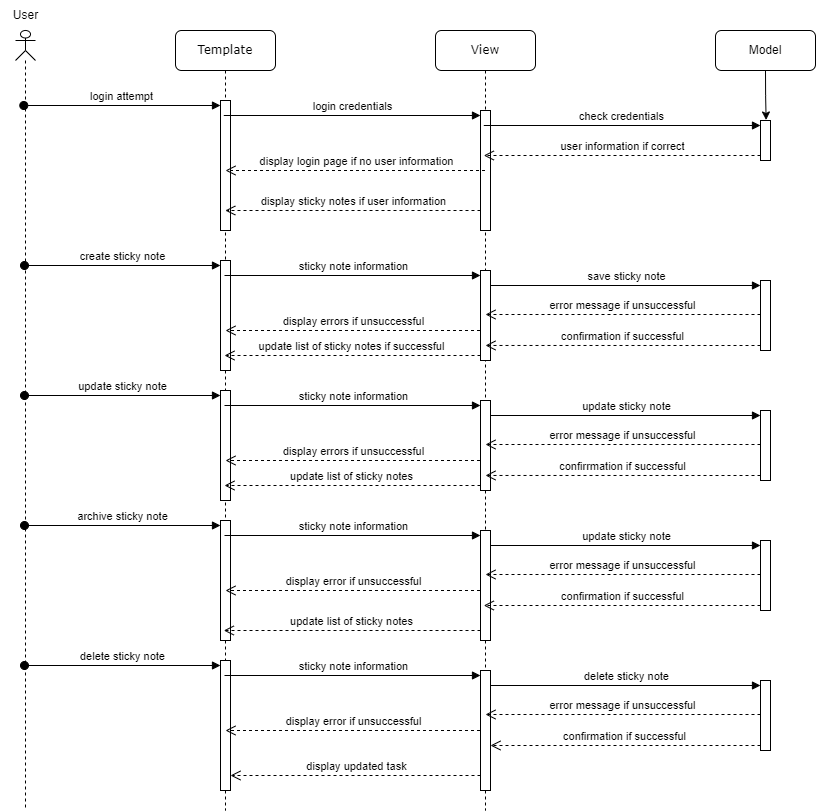

The diagram above was exported from draw.io. Its source (the exported page's mxGraphModel, read from the mxfile embedded in the PNG):
<mxGraphModel dx="1733" dy="1140" grid="1" gridSize="10" guides="1" tooltips="1" connect="1" arrows="1" fold="1" page="1" pageScale="1" pageWidth="850" pageHeight="1100" math="0" shadow="0">
  <root>
    <mxCell id="0" />
    <mxCell id="1" parent="0" />
    <mxCell id="aLUl6sGFBZg0g_39iKaZ-1" value="Template" style="shape=umlLifeline;perimeter=lifelinePerimeter;whiteSpace=wrap;html=1;container=1;collapsible=0;recursiveResize=0;outlineConnect=0;rounded=1;shadow=0;comic=0;labelBackgroundColor=none;strokeWidth=1;fontFamily=Verdana;fontSize=12;align=center;" vertex="1" parent="1">
      <mxGeometry x="200" y="40" width="100" height="780" as="geometry" />
    </mxCell>
    <mxCell id="aLUl6sGFBZg0g_39iKaZ-2" value="" style="html=1;points=[[0,0,0,0,5],[0,1,0,0,-5],[1,0,0,0,5],[1,1,0,0,-5]];perimeter=orthogonalPerimeter;outlineConnect=0;targetShapes=umlLifeline;portConstraint=eastwest;newEdgeStyle={&quot;curved&quot;:0,&quot;rounded&quot;:0};" vertex="1" parent="aLUl6sGFBZg0g_39iKaZ-1">
      <mxGeometry x="45" y="70" width="10" height="130" as="geometry" />
    </mxCell>
    <mxCell id="aLUl6sGFBZg0g_39iKaZ-3" value="View" style="shape=umlLifeline;perimeter=lifelinePerimeter;whiteSpace=wrap;html=1;container=1;collapsible=0;recursiveResize=0;outlineConnect=0;rounded=1;shadow=0;comic=0;labelBackgroundColor=none;strokeWidth=1;fontFamily=Verdana;fontSize=12;align=center;" vertex="1" parent="1">
      <mxGeometry x="460" y="40" width="100" height="780" as="geometry" />
    </mxCell>
    <mxCell id="aLUl6sGFBZg0g_39iKaZ-4" value="" style="html=1;points=[[0,0,0,0,5],[0,1,0,0,-5],[1,0,0,0,5],[1,1,0,0,-5]];perimeter=orthogonalPerimeter;outlineConnect=0;targetShapes=umlLifeline;portConstraint=eastwest;newEdgeStyle={&quot;curved&quot;:0,&quot;rounded&quot;:0};" vertex="1" parent="aLUl6sGFBZg0g_39iKaZ-3">
      <mxGeometry x="45" y="80" width="10" height="120" as="geometry" />
    </mxCell>
    <mxCell id="aLUl6sGFBZg0g_39iKaZ-7" value="" style="html=1;points=[[0,0,0,0,5],[0,1,0,0,-5],[1,0,0,0,5],[1,1,0,0,-5]];perimeter=orthogonalPerimeter;outlineConnect=0;targetShapes=umlLifeline;portConstraint=eastwest;newEdgeStyle={&quot;curved&quot;:0,&quot;rounded&quot;:0};" vertex="1" parent="1">
      <mxGeometry x="785" y="130" width="10" height="40" as="geometry" />
    </mxCell>
    <mxCell id="aLUl6sGFBZg0g_39iKaZ-8" value="" style="html=1;points=[[0,0,0,0,5],[0,1,0,0,-5],[1,0,0,0,5],[1,1,0,0,-5]];perimeter=orthogonalPerimeter;outlineConnect=0;targetShapes=umlLifeline;portConstraint=eastwest;newEdgeStyle={&quot;curved&quot;:0,&quot;rounded&quot;:0};" vertex="1" parent="1">
      <mxGeometry x="785" y="290" width="10" height="70" as="geometry" />
    </mxCell>
    <mxCell id="aLUl6sGFBZg0g_39iKaZ-9" value="" style="shape=umlLifeline;perimeter=lifelinePerimeter;whiteSpace=wrap;html=1;container=1;dropTarget=0;collapsible=0;recursiveResize=0;outlineConnect=0;portConstraint=eastwest;newEdgeStyle={&quot;curved&quot;:0,&quot;rounded&quot;:0};participant=umlActor;size=30;" vertex="1" parent="1">
      <mxGeometry x="40" y="40" width="20" height="780" as="geometry" />
    </mxCell>
    <mxCell id="aLUl6sGFBZg0g_39iKaZ-10" value="login attempt" style="html=1;verticalAlign=bottom;startArrow=oval;endArrow=block;startSize=8;curved=0;rounded=0;entryX=0;entryY=0;entryDx=0;entryDy=5;" edge="1" parent="1" source="aLUl6sGFBZg0g_39iKaZ-9" target="aLUl6sGFBZg0g_39iKaZ-2">
      <mxGeometry relative="1" as="geometry">
        <mxPoint x="175" y="125" as="sourcePoint" />
      </mxGeometry>
    </mxCell>
    <mxCell id="aLUl6sGFBZg0g_39iKaZ-11" value="login credentials" style="html=1;verticalAlign=bottom;endArrow=block;curved=0;rounded=0;entryX=0;entryY=0;entryDx=0;entryDy=5;" edge="1" parent="1" source="aLUl6sGFBZg0g_39iKaZ-1" target="aLUl6sGFBZg0g_39iKaZ-4">
      <mxGeometry relative="1" as="geometry">
        <mxPoint x="435" y="135" as="sourcePoint" />
      </mxGeometry>
    </mxCell>
    <mxCell id="aLUl6sGFBZg0g_39iKaZ-12" value="check credentials" style="html=1;verticalAlign=bottom;endArrow=block;curved=0;rounded=0;entryX=0;entryY=0;entryDx=0;entryDy=5;" edge="1" parent="1" source="aLUl6sGFBZg0g_39iKaZ-3" target="aLUl6sGFBZg0g_39iKaZ-7">
      <mxGeometry relative="1" as="geometry">
        <mxPoint x="715" y="155" as="sourcePoint" />
      </mxGeometry>
    </mxCell>
    <mxCell id="aLUl6sGFBZg0g_39iKaZ-13" value="user information if correct" style="html=1;verticalAlign=bottom;endArrow=open;dashed=1;endSize=8;curved=0;rounded=0;exitX=0;exitY=1;exitDx=0;exitDy=-5;" edge="1" parent="1" source="aLUl6sGFBZg0g_39iKaZ-7" target="aLUl6sGFBZg0g_39iKaZ-3">
      <mxGeometry relative="1" as="geometry">
        <mxPoint x="715" y="225" as="targetPoint" />
      </mxGeometry>
    </mxCell>
    <mxCell id="aLUl6sGFBZg0g_39iKaZ-14" value="display sticky notes if user information" style="html=1;verticalAlign=bottom;endArrow=open;dashed=1;endSize=8;curved=0;rounded=0;exitX=0;exitY=1;exitDx=0;exitDy=-5;" edge="1" parent="1">
      <mxGeometry relative="1" as="geometry">
        <mxPoint x="249.785714285714" y="219.9999999999999" as="targetPoint" />
        <mxPoint x="505" y="219.9999999999999" as="sourcePoint" />
      </mxGeometry>
    </mxCell>
    <mxCell id="aLUl6sGFBZg0g_39iKaZ-15" value="display login page if no user information" style="html=1;verticalAlign=bottom;endArrow=open;dashed=1;endSize=8;curved=0;rounded=0;" edge="1" parent="1" source="aLUl6sGFBZg0g_39iKaZ-3">
      <mxGeometry relative="1" as="geometry">
        <mxPoint x="504.5" y="180" as="sourcePoint" />
        <mxPoint x="250" y="180" as="targetPoint" />
      </mxGeometry>
    </mxCell>
    <mxCell id="aLUl6sGFBZg0g_39iKaZ-16" value="" style="html=1;points=[[0,0,0,0,5],[0,1,0,0,-5],[1,0,0,0,5],[1,1,0,0,-5]];perimeter=orthogonalPerimeter;outlineConnect=0;targetShapes=umlLifeline;portConstraint=eastwest;newEdgeStyle={&quot;curved&quot;:0,&quot;rounded&quot;:0};" vertex="1" parent="1">
      <mxGeometry x="245" y="270" width="10" height="110" as="geometry" />
    </mxCell>
    <mxCell id="aLUl6sGFBZg0g_39iKaZ-17" value="" style="html=1;points=[[0,0,0,0,5],[0,1,0,0,-5],[1,0,0,0,5],[1,1,0,0,-5]];perimeter=orthogonalPerimeter;outlineConnect=0;targetShapes=umlLifeline;portConstraint=eastwest;newEdgeStyle={&quot;curved&quot;:0,&quot;rounded&quot;:0};" vertex="1" parent="1">
      <mxGeometry x="505" y="280" width="10" height="90" as="geometry" />
    </mxCell>
    <mxCell id="aLUl6sGFBZg0g_39iKaZ-18" value="create sticky note" style="html=1;verticalAlign=bottom;startArrow=oval;endArrow=block;startSize=8;curved=0;rounded=0;entryX=0;entryY=0;entryDx=0;entryDy=5;" edge="1" parent="1" target="aLUl6sGFBZg0g_39iKaZ-16">
      <mxGeometry relative="1" as="geometry">
        <mxPoint x="49" y="275" as="sourcePoint" />
      </mxGeometry>
    </mxCell>
    <mxCell id="aLUl6sGFBZg0g_39iKaZ-19" value="sticky note information" style="html=1;verticalAlign=bottom;endArrow=block;curved=0;rounded=0;entryX=0;entryY=0;entryDx=0;entryDy=5;" edge="1" parent="1" target="aLUl6sGFBZg0g_39iKaZ-17">
      <mxGeometry relative="1" as="geometry">
        <mxPoint x="249" y="285" as="sourcePoint" />
      </mxGeometry>
    </mxCell>
    <mxCell id="aLUl6sGFBZg0g_39iKaZ-20" value="save sticky note" style="html=1;verticalAlign=bottom;endArrow=block;curved=0;rounded=0;entryX=0;entryY=0;entryDx=0;entryDy=5;" edge="1" parent="1" source="aLUl6sGFBZg0g_39iKaZ-17" target="aLUl6sGFBZg0g_39iKaZ-8">
      <mxGeometry relative="1" as="geometry">
        <mxPoint x="509" y="295" as="sourcePoint" />
      </mxGeometry>
    </mxCell>
    <mxCell id="aLUl6sGFBZg0g_39iKaZ-21" value="confirmation if successful" style="html=1;verticalAlign=bottom;endArrow=open;dashed=1;endSize=8;curved=0;rounded=0;exitX=0;exitY=1;exitDx=0;exitDy=-5;entryX=0.5;entryY=0.833;entryDx=0;entryDy=0;entryPerimeter=0;" edge="1" parent="1" source="aLUl6sGFBZg0g_39iKaZ-8" target="aLUl6sGFBZg0g_39iKaZ-17">
      <mxGeometry relative="1" as="geometry">
        <mxPoint x="509" y="325" as="targetPoint" />
      </mxGeometry>
    </mxCell>
    <mxCell id="aLUl6sGFBZg0g_39iKaZ-22" value="update list of sticky notes if successful" style="html=1;verticalAlign=bottom;endArrow=open;dashed=1;endSize=8;curved=0;rounded=0;exitX=0;exitY=1;exitDx=0;exitDy=-5;" edge="1" parent="1" source="aLUl6sGFBZg0g_39iKaZ-17">
      <mxGeometry relative="1" as="geometry">
        <mxPoint x="249" y="365" as="targetPoint" />
      </mxGeometry>
    </mxCell>
    <mxCell id="aLUl6sGFBZg0g_39iKaZ-23" value="display errors if unsuccessful" style="html=1;verticalAlign=bottom;endArrow=open;dashed=1;endSize=8;curved=0;rounded=0;" edge="1" parent="1">
      <mxGeometry relative="1" as="geometry">
        <mxPoint x="504.5" y="340" as="sourcePoint" />
        <mxPoint x="250" y="340" as="targetPoint" />
      </mxGeometry>
    </mxCell>
    <mxCell id="aLUl6sGFBZg0g_39iKaZ-25" value="error message if unsuccessful" style="html=1;verticalAlign=bottom;endArrow=open;dashed=1;endSize=8;curved=0;rounded=0;" edge="1" parent="1" source="aLUl6sGFBZg0g_39iKaZ-8">
      <mxGeometry relative="1" as="geometry">
        <mxPoint x="780" y="324.44" as="sourcePoint" />
        <mxPoint x="510" y="324" as="targetPoint" />
      </mxGeometry>
    </mxCell>
    <mxCell id="aLUl6sGFBZg0g_39iKaZ-26" value="" style="html=1;points=[[0,0,0,0,5],[0,1,0,0,-5],[1,0,0,0,5],[1,1,0,0,-5]];perimeter=orthogonalPerimeter;outlineConnect=0;targetShapes=umlLifeline;portConstraint=eastwest;newEdgeStyle={&quot;curved&quot;:0,&quot;rounded&quot;:0};" vertex="1" parent="1">
      <mxGeometry x="785" y="420" width="10" height="70" as="geometry" />
    </mxCell>
    <mxCell id="aLUl6sGFBZg0g_39iKaZ-27" value="" style="html=1;points=[[0,0,0,0,5],[0,1,0,0,-5],[1,0,0,0,5],[1,1,0,0,-5]];perimeter=orthogonalPerimeter;outlineConnect=0;targetShapes=umlLifeline;portConstraint=eastwest;newEdgeStyle={&quot;curved&quot;:0,&quot;rounded&quot;:0};" vertex="1" parent="1">
      <mxGeometry x="245" y="400" width="10" height="110" as="geometry" />
    </mxCell>
    <mxCell id="aLUl6sGFBZg0g_39iKaZ-28" value="" style="html=1;points=[[0,0,0,0,5],[0,1,0,0,-5],[1,0,0,0,5],[1,1,0,0,-5]];perimeter=orthogonalPerimeter;outlineConnect=0;targetShapes=umlLifeline;portConstraint=eastwest;newEdgeStyle={&quot;curved&quot;:0,&quot;rounded&quot;:0};" vertex="1" parent="1">
      <mxGeometry x="505" y="410" width="10" height="90" as="geometry" />
    </mxCell>
    <mxCell id="aLUl6sGFBZg0g_39iKaZ-29" value="update&amp;nbsp;sticky note" style="html=1;verticalAlign=bottom;startArrow=oval;endArrow=block;startSize=8;curved=0;rounded=0;entryX=0;entryY=0;entryDx=0;entryDy=5;" edge="1" parent="1" target="aLUl6sGFBZg0g_39iKaZ-27">
      <mxGeometry relative="1" as="geometry">
        <mxPoint x="49" y="405" as="sourcePoint" />
      </mxGeometry>
    </mxCell>
    <mxCell id="aLUl6sGFBZg0g_39iKaZ-30" value="sticky note information" style="html=1;verticalAlign=bottom;endArrow=block;curved=0;rounded=0;entryX=0;entryY=0;entryDx=0;entryDy=5;" edge="1" parent="1" target="aLUl6sGFBZg0g_39iKaZ-28">
      <mxGeometry relative="1" as="geometry">
        <mxPoint x="249" y="415" as="sourcePoint" />
      </mxGeometry>
    </mxCell>
    <mxCell id="aLUl6sGFBZg0g_39iKaZ-31" value="update sticky note" style="html=1;verticalAlign=bottom;endArrow=block;curved=0;rounded=0;entryX=0;entryY=0;entryDx=0;entryDy=5;" edge="1" parent="1" source="aLUl6sGFBZg0g_39iKaZ-28" target="aLUl6sGFBZg0g_39iKaZ-26">
      <mxGeometry relative="1" as="geometry">
        <mxPoint x="509" y="425" as="sourcePoint" />
      </mxGeometry>
    </mxCell>
    <mxCell id="aLUl6sGFBZg0g_39iKaZ-32" value="confirrmation if successful" style="html=1;verticalAlign=bottom;endArrow=open;dashed=1;endSize=8;curved=0;rounded=0;exitX=0;exitY=1;exitDx=0;exitDy=-5;entryX=0.5;entryY=0.833;entryDx=0;entryDy=0;entryPerimeter=0;" edge="1" parent="1" source="aLUl6sGFBZg0g_39iKaZ-26" target="aLUl6sGFBZg0g_39iKaZ-28">
      <mxGeometry relative="1" as="geometry">
        <mxPoint x="509" y="455" as="targetPoint" />
      </mxGeometry>
    </mxCell>
    <mxCell id="aLUl6sGFBZg0g_39iKaZ-33" value="update list of sticky notes" style="html=1;verticalAlign=bottom;endArrow=open;dashed=1;endSize=8;curved=0;rounded=0;exitX=0;exitY=1;exitDx=0;exitDy=-5;" edge="1" parent="1" source="aLUl6sGFBZg0g_39iKaZ-28">
      <mxGeometry relative="1" as="geometry">
        <mxPoint x="249" y="495" as="targetPoint" />
      </mxGeometry>
    </mxCell>
    <mxCell id="aLUl6sGFBZg0g_39iKaZ-34" value="display errors if unsuccessful" style="html=1;verticalAlign=bottom;endArrow=open;dashed=1;endSize=8;curved=0;rounded=0;" edge="1" parent="1">
      <mxGeometry relative="1" as="geometry">
        <mxPoint x="504.5" y="470" as="sourcePoint" />
        <mxPoint x="250" y="470" as="targetPoint" />
      </mxGeometry>
    </mxCell>
    <mxCell id="aLUl6sGFBZg0g_39iKaZ-35" value="error message if unsuccessful" style="html=1;verticalAlign=bottom;endArrow=open;dashed=1;endSize=8;curved=0;rounded=0;" edge="1" parent="1" source="aLUl6sGFBZg0g_39iKaZ-26">
      <mxGeometry relative="1" as="geometry">
        <mxPoint x="780" y="454.44" as="sourcePoint" />
        <mxPoint x="510" y="454" as="targetPoint" />
      </mxGeometry>
    </mxCell>
    <mxCell id="aLUl6sGFBZg0g_39iKaZ-36" value="" style="html=1;points=[[0,0,0,0,5],[0,1,0,0,-5],[1,0,0,0,5],[1,1,0,0,-5]];perimeter=orthogonalPerimeter;outlineConnect=0;targetShapes=umlLifeline;portConstraint=eastwest;newEdgeStyle={&quot;curved&quot;:0,&quot;rounded&quot;:0};" vertex="1" parent="1">
      <mxGeometry x="785" y="550" width="10" height="70" as="geometry" />
    </mxCell>
    <mxCell id="aLUl6sGFBZg0g_39iKaZ-37" value="" style="html=1;points=[[0,0,0,0,5],[0,1,0,0,-5],[1,0,0,0,5],[1,1,0,0,-5]];perimeter=orthogonalPerimeter;outlineConnect=0;targetShapes=umlLifeline;portConstraint=eastwest;newEdgeStyle={&quot;curved&quot;:0,&quot;rounded&quot;:0};" vertex="1" parent="1">
      <mxGeometry x="245" y="530" width="10" height="120" as="geometry" />
    </mxCell>
    <mxCell id="aLUl6sGFBZg0g_39iKaZ-38" value="" style="html=1;points=[[0,0,0,0,5],[0,1,0,0,-5],[1,0,0,0,5],[1,1,0,0,-5]];perimeter=orthogonalPerimeter;outlineConnect=0;targetShapes=umlLifeline;portConstraint=eastwest;newEdgeStyle={&quot;curved&quot;:0,&quot;rounded&quot;:0};" vertex="1" parent="1">
      <mxGeometry x="505" y="540" width="10" height="110" as="geometry" />
    </mxCell>
    <mxCell id="aLUl6sGFBZg0g_39iKaZ-39" value="archive sticky note" style="html=1;verticalAlign=bottom;startArrow=oval;endArrow=block;startSize=8;curved=0;rounded=0;entryX=0;entryY=0;entryDx=0;entryDy=5;" edge="1" parent="1" target="aLUl6sGFBZg0g_39iKaZ-37">
      <mxGeometry relative="1" as="geometry">
        <mxPoint x="49" y="535" as="sourcePoint" />
      </mxGeometry>
    </mxCell>
    <mxCell id="aLUl6sGFBZg0g_39iKaZ-40" value="sticky note information" style="html=1;verticalAlign=bottom;endArrow=block;curved=0;rounded=0;entryX=0;entryY=0;entryDx=0;entryDy=5;" edge="1" parent="1" target="aLUl6sGFBZg0g_39iKaZ-38">
      <mxGeometry relative="1" as="geometry">
        <mxPoint x="249" y="545" as="sourcePoint" />
      </mxGeometry>
    </mxCell>
    <mxCell id="aLUl6sGFBZg0g_39iKaZ-41" value="update sticky note" style="html=1;verticalAlign=bottom;endArrow=block;curved=0;rounded=0;entryX=0;entryY=0;entryDx=0;entryDy=5;" edge="1" parent="1" source="aLUl6sGFBZg0g_39iKaZ-38" target="aLUl6sGFBZg0g_39iKaZ-36">
      <mxGeometry relative="1" as="geometry">
        <mxPoint x="509" y="555" as="sourcePoint" />
      </mxGeometry>
    </mxCell>
    <mxCell id="aLUl6sGFBZg0g_39iKaZ-42" value="confirmation if successful" style="html=1;verticalAlign=bottom;endArrow=open;dashed=1;endSize=8;curved=0;rounded=0;exitX=0;exitY=1;exitDx=0;exitDy=-5;" edge="1" parent="1" source="aLUl6sGFBZg0g_39iKaZ-36" target="aLUl6sGFBZg0g_39iKaZ-3">
      <mxGeometry relative="1" as="geometry">
        <mxPoint x="509" y="585" as="targetPoint" />
      </mxGeometry>
    </mxCell>
    <mxCell id="aLUl6sGFBZg0g_39iKaZ-43" value="update list of sticky notes" style="html=1;verticalAlign=bottom;endArrow=open;dashed=1;endSize=8;curved=0;rounded=0;" edge="1" parent="1" source="aLUl6sGFBZg0g_39iKaZ-38" target="aLUl6sGFBZg0g_39iKaZ-1">
      <mxGeometry relative="1" as="geometry">
        <mxPoint x="249" y="625" as="targetPoint" />
        <Array as="points">
          <mxPoint x="490" y="640" />
        </Array>
      </mxGeometry>
    </mxCell>
    <mxCell id="aLUl6sGFBZg0g_39iKaZ-44" value="display error if unsuccessful" style="html=1;verticalAlign=bottom;endArrow=open;dashed=1;endSize=8;curved=0;rounded=0;" edge="1" parent="1">
      <mxGeometry relative="1" as="geometry">
        <mxPoint x="504.5" y="600" as="sourcePoint" />
        <mxPoint x="250" y="600" as="targetPoint" />
      </mxGeometry>
    </mxCell>
    <mxCell id="aLUl6sGFBZg0g_39iKaZ-45" value="error message if unsuccessful" style="html=1;verticalAlign=bottom;endArrow=open;dashed=1;endSize=8;curved=0;rounded=0;" edge="1" parent="1" source="aLUl6sGFBZg0g_39iKaZ-36">
      <mxGeometry relative="1" as="geometry">
        <mxPoint x="780" y="584.44" as="sourcePoint" />
        <mxPoint x="510" y="584" as="targetPoint" />
      </mxGeometry>
    </mxCell>
    <mxCell id="aLUl6sGFBZg0g_39iKaZ-46" value="" style="html=1;points=[[0,0,0,0,5],[0,1,0,0,-5],[1,0,0,0,5],[1,1,0,0,-5]];perimeter=orthogonalPerimeter;outlineConnect=0;targetShapes=umlLifeline;portConstraint=eastwest;newEdgeStyle={&quot;curved&quot;:0,&quot;rounded&quot;:0};" vertex="1" parent="1">
      <mxGeometry x="785" y="690" width="10" height="70" as="geometry" />
    </mxCell>
    <mxCell id="aLUl6sGFBZg0g_39iKaZ-47" value="" style="html=1;points=[[0,0,0,0,5],[0,1,0,0,-5],[1,0,0,0,5],[1,1,0,0,-5]];perimeter=orthogonalPerimeter;outlineConnect=0;targetShapes=umlLifeline;portConstraint=eastwest;newEdgeStyle={&quot;curved&quot;:0,&quot;rounded&quot;:0};" vertex="1" parent="1">
      <mxGeometry x="245" y="670" width="10" height="130" as="geometry" />
    </mxCell>
    <mxCell id="aLUl6sGFBZg0g_39iKaZ-48" value="" style="html=1;points=[[0,0,0,0,5],[0,1,0,0,-5],[1,0,0,0,5],[1,1,0,0,-5]];perimeter=orthogonalPerimeter;outlineConnect=0;targetShapes=umlLifeline;portConstraint=eastwest;newEdgeStyle={&quot;curved&quot;:0,&quot;rounded&quot;:0};" vertex="1" parent="1">
      <mxGeometry x="505" y="680" width="10" height="120" as="geometry" />
    </mxCell>
    <mxCell id="aLUl6sGFBZg0g_39iKaZ-49" value="delete sticky note" style="html=1;verticalAlign=bottom;startArrow=oval;endArrow=block;startSize=8;curved=0;rounded=0;entryX=0;entryY=0;entryDx=0;entryDy=5;" edge="1" parent="1" target="aLUl6sGFBZg0g_39iKaZ-47">
      <mxGeometry relative="1" as="geometry">
        <mxPoint x="49" y="675" as="sourcePoint" />
      </mxGeometry>
    </mxCell>
    <mxCell id="aLUl6sGFBZg0g_39iKaZ-50" value="sticky note information" style="html=1;verticalAlign=bottom;endArrow=block;curved=0;rounded=0;entryX=0;entryY=0;entryDx=0;entryDy=5;" edge="1" parent="1" target="aLUl6sGFBZg0g_39iKaZ-48">
      <mxGeometry relative="1" as="geometry">
        <mxPoint x="249" y="685" as="sourcePoint" />
      </mxGeometry>
    </mxCell>
    <mxCell id="aLUl6sGFBZg0g_39iKaZ-51" value="delete sticky note" style="html=1;verticalAlign=bottom;endArrow=block;curved=0;rounded=0;entryX=0;entryY=0;entryDx=0;entryDy=5;" edge="1" parent="1" source="aLUl6sGFBZg0g_39iKaZ-48" target="aLUl6sGFBZg0g_39iKaZ-46">
      <mxGeometry relative="1" as="geometry">
        <mxPoint x="509" y="695" as="sourcePoint" />
      </mxGeometry>
    </mxCell>
    <mxCell id="aLUl6sGFBZg0g_39iKaZ-52" value="confirmation if successful" style="html=1;verticalAlign=bottom;endArrow=open;dashed=1;endSize=8;curved=0;rounded=0;exitX=0;exitY=1;exitDx=0;exitDy=-5;" edge="1" parent="1" source="aLUl6sGFBZg0g_39iKaZ-46" target="aLUl6sGFBZg0g_39iKaZ-48">
      <mxGeometry relative="1" as="geometry">
        <mxPoint x="509" y="725" as="targetPoint" />
      </mxGeometry>
    </mxCell>
    <mxCell id="aLUl6sGFBZg0g_39iKaZ-53" value="display updated task" style="html=1;verticalAlign=bottom;endArrow=open;dashed=1;endSize=8;curved=0;rounded=0;exitX=0;exitY=1;exitDx=0;exitDy=-5;" edge="1" parent="1">
      <mxGeometry relative="1" as="geometry">
        <mxPoint x="255" y="785" as="targetPoint" />
        <mxPoint x="505" y="785" as="sourcePoint" />
      </mxGeometry>
    </mxCell>
    <mxCell id="aLUl6sGFBZg0g_39iKaZ-54" value="display error if unsuccessful" style="html=1;verticalAlign=bottom;endArrow=open;dashed=1;endSize=8;curved=0;rounded=0;" edge="1" parent="1">
      <mxGeometry relative="1" as="geometry">
        <mxPoint x="504.5" y="740" as="sourcePoint" />
        <mxPoint x="250" y="740" as="targetPoint" />
      </mxGeometry>
    </mxCell>
    <mxCell id="aLUl6sGFBZg0g_39iKaZ-55" value="error message if unsuccessful" style="html=1;verticalAlign=bottom;endArrow=open;dashed=1;endSize=8;curved=0;rounded=0;" edge="1" parent="1" source="aLUl6sGFBZg0g_39iKaZ-46">
      <mxGeometry relative="1" as="geometry">
        <mxPoint x="780" y="724.44" as="sourcePoint" />
        <mxPoint x="510" y="724" as="targetPoint" />
      </mxGeometry>
    </mxCell>
    <mxCell id="aLUl6sGFBZg0g_39iKaZ-69" value="User" style="text;html=1;align=center;verticalAlign=middle;resizable=0;points=[];autosize=1;strokeColor=none;fillColor=none;" vertex="1" parent="1">
      <mxGeometry x="25" y="10" width="50" height="30" as="geometry" />
    </mxCell>
    <mxCell id="aLUl6sGFBZg0g_39iKaZ-70" value="Model" style="rounded=1;whiteSpace=wrap;html=1;" vertex="1" parent="1">
      <mxGeometry x="740" y="40" width="100" height="40" as="geometry" />
    </mxCell>
    <mxCell id="aLUl6sGFBZg0g_39iKaZ-72" style="edgeStyle=orthogonalEdgeStyle;rounded=0;orthogonalLoop=1;jettySize=auto;html=1;exitX=0.5;exitY=1;exitDx=0;exitDy=0;entryX=0.562;entryY=-0.013;entryDx=0;entryDy=0;entryPerimeter=0;" edge="1" parent="1" source="aLUl6sGFBZg0g_39iKaZ-70" target="aLUl6sGFBZg0g_39iKaZ-7">
      <mxGeometry relative="1" as="geometry" />
    </mxCell>
  </root>
</mxGraphModel>